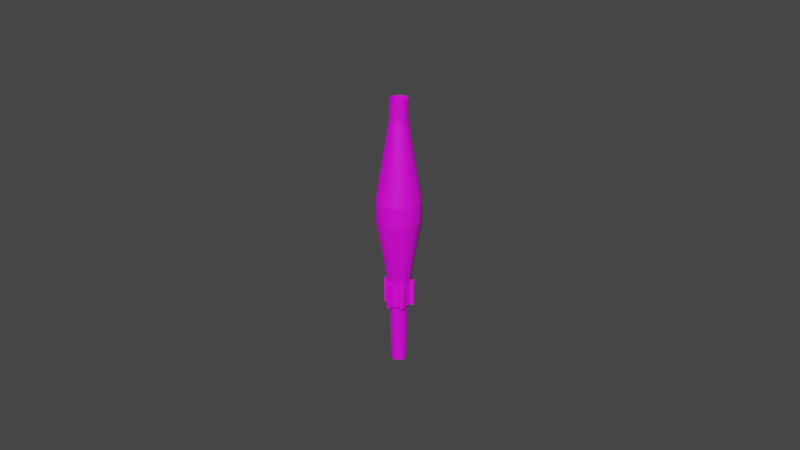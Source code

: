 # Source: Rocket.blend  (saved by Blender 3.0.42; exported with 4.5.12 LTS)
import bpy
from mathutils import Matrix  # noqa: F401  (used for matrix-valued properties, if any)

bpy.ops.wm.read_factory_settings(use_empty=True)
scene = bpy.context.scene
scene.name = 'Scene'

# ---- collections
col_collection = bpy.data.collections.new('Collection'); scene.collection.children.link(col_collection)

# ---- images (referenced by path relative to the original .blend; pixels are not part of the script)
import os
ASSET_DIR = os.environ.get("B2B_ASSET_DIR", "")  # directory of the original .blend (textures are referenced by path, not embedded)
HERE = os.path.dirname(os.path.abspath(__file__))  # packed textures are extracted next to this script under _unpacked/

def load_image(name, relpath, width, height, colorspace="sRGB"):
    """Load a texture the original file referenced (path relative to the .blend, or extracted next to this script)."""
    p = next((c for c in (os.path.join(HERE, relpath), os.path.join(ASSET_DIR, relpath)) if relpath and os.path.exists(c)), "")
    if p:
        img = bpy.data.images.load(p, check_existing=True)
        img.name = name
    else:  # same state as the original file: an image datablock whose file is absent (Cycles renders it pink)
        img = bpy.data.images.new(name, width, height)
        img.source = "FILE"
        img.filepath = "//" + (relpath or name)
    img.colorspace_settings.name = colorspace
    return img
img_material_001_base_color = load_image('Material.001 Base Color', 'Material.001 Base Color.png', 1024, 1024, 'sRGB')

# ---- materials (node trees are filled in below, after node groups)
mat_material_001 = bpy.data.materials.new('Material.001')
mat_material_001.use_transparent_shadow = False

# ---- material node trees
mat_material_001.use_nodes = True; mat_material_001.node_tree.nodes.clear()
_N = mat_material_001.node_tree.nodes; _L = mat_material_001.node_tree.links
n0 = _N.new('ShaderNodeBsdfPrincipled'); n0.name = 'Principled BSDF'; n0.location = (10, 300)
n0.distribution = 'GGX'
n0.subsurface_method = 'RANDOM_WALK_SKIN'
n0.inputs[3].default_value = 1.45
n0.inputs[27].default_value = (0.0, 0.0, 0.0, 1.0)
n0.inputs[28].default_value = 1.0
n1 = _N.new('ShaderNodeOutputMaterial'); n1.name = 'Material Output'; n1.location = (300, 300)
n2 = _N.new('ShaderNodeTexImage'); n2.name = 'Image Texture'; n2.location = (-280, 270)
n2.image = img_material_001_base_color
_L.new(n0.outputs[0], n1.inputs[0])
_L.new(n2.outputs[0], n0.inputs[0])
n1.is_active_output = True

# ---- world
world_world = bpy.data.worlds.new('World'); scene.world = world_world
world_world.use_nodes = True; world_world.node_tree.nodes.clear()
_N = world_world.node_tree.nodes; _L = world_world.node_tree.links
n0 = _N.new('ShaderNodeOutputWorld'); n0.name = 'World Output'; n0.location = (300, 300)
n1 = _N.new('ShaderNodeBackground'); n1.name = 'Background'; n1.location = (10, 300)
n1.inputs[0].default_value = (0.05088, 0.05088, 0.05088, 1.0)
_L.new(n1.outputs[0], n0.inputs[0])
n0.is_active_output = True
world_world.color = (0.05088, 0.05088, 0.05088)
world_world.use_sun_shadow = False
world_world.sun_shadow_jitter_overblur = 0.0

# ---- cameras
cam_camera = bpy.data.cameras.new('Camera')
cam_camera.clip_end = 100.0
cam_camera.ortho_scale = 7.314

# ---- meshes
me_cylinder = bpy.data.meshes.new('Cylinder')
me_cylinder.from_pydata([(-3.544e-09, 0.5193, -1.222), (-1.396e-09, 0.6214, 0.9544), (0.1013, 0.5094, -1.222), (0.1212, 0.6094, 0.9544), (0.1987, 0.4798, -1.222), (0.2378, 0.5741, 0.9544), (0.2885, 0.4318, -1.222), (0.3452, 0.5167, 0.9544), (0.3672, 0.3672, -1.222), (0.4394, 0.4394, 0.9544), (0.4318, 0.2885, -1.222), (0.5167, 0.3452, 0.9544), (0.4798, 0.1987, -1.222), (0.5741, 0.2378, 0.9544), (0.5094, 0.1013, -1.222), (0.6094, 0.1212, 0.9544), (0.5193, -2.867e-08, -1.222), (0.6214, -2.951e-08, 0.9544), (0.5094, -0.1013, -1.222), (0.6094, -0.1212, 0.9544), (0.4798, -0.1987, -1.222), (0.5741, -0.2378, 0.9544), (0.4318, -0.2885, -1.222), (0.5167, -0.3452, 0.9544), (0.3672, -0.3672, -1.222), (0.4394, -0.4394, 0.9544), (0.2885, -0.4318, -1.222), (0.3452, -0.5167, 0.9544), (0.1987, -0.4798, -1.222), (0.2378, -0.5741, 0.9544), (0.1013, -0.5094, -1.222), (0.1212, -0.6094, 0.9544), (-4.895e-08, -0.5193, -1.222), (-5.572e-08, -0.6214, 0.9544), (3.229e-09, 0.7899, -0.5185), (0.1541, 0.7747, -0.5185), (0.3023, 0.7298, -0.5185), (0.4388, 0.6568, -0.5185), (0.5585, 0.5585, -0.5185), (0.6568, 0.4388, -0.5185), (0.7298, 0.3023, -0.5185), (0.7747, 0.1541, -0.5185), (0.7899, -3.823e-08, -0.5185), (0.7747, -0.1541, -0.5185), (0.7298, -0.3023, -0.5185), (0.6568, -0.4388, -0.5185), (0.5585, -0.5585, -0.5185), (0.4388, -0.6568, -0.5185), (0.3023, -0.7298, -0.5185), (0.1541, -0.7747, -0.5185), (-6.583e-08, -0.7899, -0.5185), (2.082e-09, 1.565, 0.1584), (0.3053, 1.535, 0.1584), (0.5988, 1.446, 0.1584), (0.8693, 1.301, 0.1584), (1.106, 1.106, 0.1584), (1.301, 0.8693, 0.1584), (1.446, 0.5988, 0.1584), (1.535, 0.3053, 0.1584), (1.565, -6.051e-08, 0.1584), (1.535, -0.3053, 0.1584), (1.446, -0.5988, 0.1584), (1.301, -0.8693, 0.1584), (1.106, -1.106, 0.1584), (0.8693, -1.301, 0.1584), (0.5988, -1.446, 0.1584), (0.3053, -1.535, 0.1584), (-1.347e-07, -1.565, 0.1584), (-1.396e-09, 0.6214, 0.8047), (0.1212, 0.6094, 0.8047), (0.2378, 0.5741, 0.8047), (0.3452, 0.5167, 0.8047), (0.4394, 0.4394, 0.8047), (0.5167, 0.3452, 0.8047), (0.5741, 0.2378, 0.8047), (0.6094, 0.1212, 0.8047), (0.6214, -2.951e-08, 0.8047), (0.6094, -0.1212, 0.8047), (0.5741, -0.2378, 0.8047), (0.5167, -0.3452, 0.8047), (0.4394, -0.4394, 0.8047), (0.3452, -0.5167, 0.8047), (0.2378, -0.5741, 0.8047), (0.1212, -0.6094, 0.8047), (-5.572e-08, -0.6214, 0.8047), (0.3053, 1.535, -0.0009841), (0.5988, 1.446, -0.0009841), (0.8693, 1.301, -0.0009841), (1.106, 1.106, -0.0009841), (1.301, 0.8693, -0.0009841), (1.446, 0.5988, -0.0009841), (1.535, 0.3053, -0.0009841), (1.565, -6.051e-08, -0.0009841), (1.535, -0.3053, -0.0009841), (1.446, -0.5988, -0.0009841), (1.301, -0.8693, -0.0009841), (1.106, -1.106, -0.0009841), (0.8693, -1.301, -0.0009841), (0.5988, -1.446, -0.0009841), (0.3053, -1.535, -0.0009841), (-1.347e-07, -1.565, -0.0009841), (2.082e-09, 1.565, -0.0009841), (0.1483, 0.7457, -0.7222), (0.2909, 0.7024, -0.7222), (0.4224, 0.6321, -0.7222), (0.5376, 0.5376, -0.7222), (0.6321, 0.4224, -0.7222), (0.7024, 0.2909, -0.7222), (0.7457, 0.1483, -0.7222), (0.7603, -3.035e-08, -0.7222), (0.7457, -0.1483, -0.7222), (0.7024, -0.2909, -0.7222), (0.6321, -0.4224, -0.7222), (0.5376, -0.5376, -0.7222), (0.4224, -0.6321, -0.7222), (0.2909, -0.7024, -0.7222), (0.1483, -0.7457, -0.7222), (-5.736e-08, -0.7603, -0.7222), (9.107e-09, 0.7603, -0.7222), (0.1248, 0.6275, -0.75), (0.2448, 0.5911, -0.75), (0.3555, 0.532, -0.75), (0.4524, 0.4524, -0.75), (0.532, 0.3555, -0.75), (0.5911, 0.2448, -0.75), (0.6275, 0.1248, -0.75), (0.6398, -2.951e-08, -0.75), (0.6275, -0.1248, -0.75), (0.5911, -0.2448, -0.75), (0.532, -0.3555, -0.75), (0.4524, -0.4524, -0.75), (0.3555, -0.532, -0.75), (0.2448, -0.5911, -0.75), (0.1248, -0.6275, -0.75), (-5.315e-08, -0.6398, -0.75), (2.781e-09, 0.6398, -0.75), (0.0, 1.064, -0.7321), (0.0, 1.093, -0.5284), (0.1391, -1.026, -0.5303), (0.0, -1.041, -0.5303), (0.8934, -0.5538, -0.5203), (0.7952, -0.6735, -0.5203), (0.9664, -0.4172, -0.5203), (0.8926, 0.6432, -0.5209), (0.9656, 0.5067, -0.5209), (0.7944, 0.7629, -0.5209), (0.1476, 1.078, -0.5284), (0.1418, 1.049, -0.7321), (0.7735, 0.742, -0.7246), (0.868, 0.6268, -0.7246), (0.9383, 0.4953, -0.7246), (0.9391, -0.4059, -0.724), (0.8688, -0.5373, -0.724), (0.7743, -0.6525, -0.724), (0.1334, -0.9973, -0.734), (0.0, -1.012, -0.734)], [], [(68, 1, 3, 69), (69, 3, 5, 70), (70, 5, 7, 71), (71, 7, 9, 72), (72, 9, 11, 73), (73, 11, 13, 74), (74, 13, 15, 75), (75, 15, 17, 76), (76, 17, 19, 77), (77, 19, 21, 78), (78, 21, 23, 79), (79, 23, 25, 80), (80, 25, 27, 81), (81, 27, 29, 82), (82, 29, 31, 83), (83, 31, 33, 84), (46, 113, 153, 141), (115, 48, 49, 116), (114, 47, 48, 115), (113, 46, 47, 114), (34, 35, 146, 137), (49, 50, 139, 138), (110, 43, 44, 111), (109, 42, 43, 110), (108, 41, 42, 109), (107, 40, 41, 108), (105, 38, 145, 148), (117, 116, 154, 155), (104, 37, 38, 105), (103, 36, 37, 104), (102, 35, 36, 103), (102, 118, 136, 147), (99, 66, 67, 100), (98, 65, 66, 99), (97, 64, 65, 98), (96, 63, 64, 97), (95, 62, 63, 96), (94, 61, 62, 95), (93, 60, 61, 94), (92, 59, 60, 93), (91, 58, 59, 92), (90, 57, 58, 91), (89, 56, 57, 90), (88, 55, 56, 89), (87, 54, 55, 88), (86, 53, 54, 87), (85, 52, 53, 86), (101, 51, 52, 85), (66, 83, 84, 67), (65, 82, 83, 66), (64, 81, 82, 65), (63, 80, 81, 64), (62, 79, 80, 63), (61, 78, 79, 62), (60, 77, 78, 61), (59, 76, 77, 60), (58, 75, 76, 59), (57, 74, 75, 58), (56, 73, 74, 57), (55, 72, 73, 56), (54, 71, 72, 55), (53, 70, 71, 54), (52, 69, 70, 53), (51, 68, 69, 52), (34, 101, 85, 35), (35, 85, 86, 36), (36, 86, 87, 37), (37, 87, 88, 38), (38, 88, 89, 39), (39, 89, 90, 40), (40, 90, 91, 41), (41, 91, 92, 42), (42, 92, 93, 43), (43, 93, 94, 44), (44, 94, 95, 45), (45, 95, 96, 46), (46, 96, 97, 47), (47, 97, 98, 48), (48, 98, 99, 49), (49, 99, 100, 50), (135, 118, 102, 119), (119, 102, 103, 120), (120, 103, 104, 121), (121, 104, 105, 122), (122, 105, 106, 123), (123, 106, 107, 124), (124, 107, 108, 125), (125, 108, 109, 126), (126, 109, 110, 127), (127, 110, 111, 128), (128, 111, 112, 129), (129, 112, 113, 130), (130, 113, 114, 131), (131, 114, 115, 132), (132, 115, 116, 133), (133, 116, 117, 134), (30, 133, 134, 32), (28, 132, 133, 30), (26, 131, 132, 28), (24, 130, 131, 26), (22, 129, 130, 24), (20, 128, 129, 22), (18, 127, 128, 20), (16, 126, 127, 18), (14, 125, 126, 16), (12, 124, 125, 14), (10, 123, 124, 12), (8, 122, 123, 10), (6, 121, 122, 8), (4, 120, 121, 6), (2, 119, 120, 4), (0, 135, 119, 2), (154, 138, 139, 155), (152, 140, 141, 153), (151, 142, 140, 152), (149, 143, 144, 150), (148, 145, 143, 149), (136, 137, 146, 147), (112, 111, 151, 152), (40, 107, 150, 144), (113, 112, 152, 153), (39, 40, 144, 143), (106, 105, 148, 149), (116, 49, 138, 154), (38, 39, 143, 145), (107, 106, 149, 150), (45, 46, 141, 140), (35, 102, 147, 146), (50, 117, 155, 139), (44, 45, 140, 142), (118, 34, 137, 136), (111, 44, 142, 151)])
_uv = me_cylinder.uv_layers.new(name='UVMap')
_uv.uv.foreach_set('vector', [0.2362, 0.7334, 0.2713, 0.7328, 0.2723, 0.7608, 0.2373, 0.7614, 0.2373, 0.7614, 0.2723, 0.7608, 0.2729, 0.7895, 0.2378, 0.7901, 0.2378, 0.7901, 0.2729, 0.7895, 0.2729, 0.8177, 0.2378, 0.8183, 0.2378, 0.8183, 0.2729, 0.8177, 0.2723, 0.8443, 0.2373, 0.8449, 0.2373, 0.8449, 0.2723, 0.8443, 0.2713, 0.8684, 0.2362, 0.869, 0.0872, 0.8953, 0.05214, 0.8953, 0.05082, 0.87, 0.08588, 0.87, 0.08588, 0.87, 0.05082, 0.87, 0.05, 0.8426, 0.08506, 0.8426, 0.08506, 0.8426, 0.05, 0.8426, 0.04973, 0.8141, 0.08479, 0.8141, 0.08479, 0.8141, 0.04973, 0.8141, 0.05, 0.7856, 0.08506, 0.7856, 0.08506, 0.7856, 0.05, 0.7856, 0.05082, 0.7581, 0.08588, 0.7581, 0.08588, 0.7581, 0.05082, 0.7581, 0.05214, 0.7328, 0.0872, 0.7328, 0.2362, 0.8694, 0.2012, 0.8688, 0.2, 0.8445, 0.235, 0.8451, 0.235, 0.8451, 0.2, 0.8445, 0.1994, 0.8177, 0.2344, 0.8183, 0.2344, 0.8183, 0.1994, 0.8177, 0.1994, 0.7894, 0.2344, 0.79, 0.2344, 0.79, 0.1994, 0.7894, 0.2, 0.7607, 0.235, 0.7614, 0.235, 0.7614, 0.2, 0.7607, 0.2012, 0.7328, 0.2362, 0.7335, 0.7767, 0.7604, 0.7284, 0.7643, 0.7321, 0.7201, 0.7804, 0.7162, 0.7315, 0.8316, 0.7799, 0.8304, 0.7804, 0.8668, 0.732, 0.8667, 0.7303, 0.7971, 0.7787, 0.7945, 0.7799, 0.8304, 0.7315, 0.8316, 0.7284, 0.7643, 0.7767, 0.7604, 0.7787, 0.7945, 0.7303, 0.7971, 0.5466, 0.8253, 0.5809, 0.8261, 0.5809, 0.8913, 0.548, 0.8908, 0.8244, 0.8292, 0.8588, 0.8364, 0.8588, 0.8923, 0.8277, 0.8855, 0.04873, 0.7691, 0.0003496, 0.7677, 0.001385, 0.7328, 0.04973, 0.7355, 0.04839, 0.804, 0.0, 0.804, 0.0003496, 0.7677, 0.04873, 0.7691, 0.04873, 0.8389, 0.0003496, 0.8402, 0.0, 0.804, 0.04839, 0.804, 0.04973, 0.8724, 0.001385, 0.8751, 0.0003496, 0.8402, 0.04873, 0.8389, 0.5466, 0.8253, 0.5466, 0.8735, 0.4987, 0.8779, 0.4987, 0.8297, 0.9989, 0.05919, 0.9645, 0.06204, 0.9684, 0.002904, 0.9994, 0.0, 0.1356, 0.7678, 0.0872, 0.7667, 0.08787, 0.7328, 0.1362, 0.7352, 0.1356, 0.8023, 0.0872, 0.8025, 0.0872, 0.7667, 0.1356, 0.7678, 0.1362, 0.8373, 0.08787, 0.8389, 0.0872, 0.8025, 0.1356, 0.8023, 0.9645, 0.4112, 0.9989, 0.4152, 0.9993, 0.4861, 0.9664, 0.4821, 0.8633, 0.5571, 0.826, 0.5564, 0.8291, 0.4861, 0.8664, 0.4868, 0.8617, 0.6292, 0.8244, 0.6285, 0.826, 0.5564, 0.8633, 0.5571, 0.8617, 0.7004, 0.8244, 0.6997, 0.8244, 0.6285, 0.8617, 0.6292, 0.8633, 0.768, 0.826, 0.7673, 0.8244, 0.6997, 0.8617, 0.7004, 0.8664, 0.8292, 0.8291, 0.8285, 0.826, 0.7673, 0.8633, 0.768, 0.8211, 0.5498, 0.7837, 0.5498, 0.7871, 0.4861, 0.8244, 0.4861, 0.819, 0.6189, 0.7817, 0.6189, 0.7837, 0.5498, 0.8211, 0.5498, 0.8183, 0.6908, 0.781, 0.6908, 0.7817, 0.6189, 0.819, 0.6189, 0.819, 0.7626, 0.7817, 0.7626, 0.781, 0.6908, 0.8183, 0.6908, 0.8211, 0.8317, 0.7837, 0.8317, 0.7817, 0.7626, 0.819, 0.7626, 0.8244, 0.8953, 0.7871, 0.8953, 0.7837, 0.8317, 0.8211, 0.8317, 0.869, 0.7675, 0.9063, 0.7669, 0.9037, 0.8275, 0.8664, 0.8281, 0.8703, 0.7005, 0.9076, 0.6998, 0.9063, 0.7669, 0.869, 0.7675, 0.8703, 0.6295, 0.9076, 0.6288, 0.9076, 0.6998, 0.8703, 0.7005, 0.869, 0.5573, 0.9063, 0.5567, 0.9076, 0.6288, 0.8703, 0.6295, 0.8664, 0.4867, 0.9037, 0.4861, 0.9063, 0.5567, 0.869, 0.5573, 0.6635, 0.67, 0.754, 0.4196, 0.781, 0.4257, 0.7314, 0.6853, 0.5982, 0.6422, 0.7281, 0.4085, 0.754, 0.4196, 0.6635, 0.67, 0.538, 0.6028, 0.7042, 0.3929, 0.7281, 0.4085, 0.5982, 0.6422, 0.4852, 0.5536, 0.6832, 0.3733, 0.7042, 0.3929, 0.538, 0.6028, 0.4419, 0.4962, 0.666, 0.3506, 0.6832, 0.3733, 0.4852, 0.5536, 0.4098, 0.433, 0.6533, 0.3255, 0.666, 0.3506, 0.4419, 0.4962, 0.3899, 0.3664, 0.6454, 0.299, 0.6533, 0.3255, 0.4098, 0.433, 0.3833, 0.2989, 0.6427, 0.2722, 0.6454, 0.299, 0.3899, 0.3664, 0.3899, 0.2331, 0.6454, 0.2461, 0.6427, 0.2722, 0.3833, 0.2989, 0.4098, 0.1716, 0.6533, 0.2216, 0.6454, 0.2461, 0.3899, 0.2331, 0.4419, 0.1167, 0.666, 0.1998, 0.6533, 0.2216, 0.4098, 0.1716, 0.4852, 0.0705, 0.6832, 0.1815, 0.666, 0.1998, 0.4419, 0.1167, 0.538, 0.03482, 0.7042, 0.1673, 0.6832, 0.1815, 0.4852, 0.0705, 0.5982, 0.01102, 0.7281, 0.1579, 0.7042, 0.1673, 0.538, 0.03482, 0.6635, 0.0, 0.754, 0.1535, 0.7281, 0.1579, 0.5982, 0.01102, 0.7314, 0.002192, 0.781, 0.1544, 0.754, 0.1535, 0.6635, 0.0, 0.3833, 0.5393, 0.3633, 0.7328, 0.2924, 0.7246, 0.3475, 0.5352, 0.3475, 0.5352, 0.2924, 0.7246, 0.2243, 0.7026, 0.3131, 0.5241, 0.3131, 0.5241, 0.2243, 0.7026, 0.1614, 0.6677, 0.2814, 0.5064, 0.2814, 0.5064, 0.1614, 0.6677, 0.1064, 0.6212, 0.2536, 0.483, 0.2536, 0.483, 0.1064, 0.6212, 0.06122, 0.5649, 0.2308, 0.4546, 0.2308, 0.4546, 0.06122, 0.5649, 0.02765, 0.501, 0.2138, 0.4223, 0.2138, 0.4223, 0.02765, 0.501, 0.00698, 0.4319, 0.2034, 0.3874, 0.2034, 0.3874, 0.00698, 0.4319, 0.0, 0.3603, 0.1999, 0.3513, 0.1999, 0.3513, 0.0, 0.3603, 0.00698, 0.289, 0.2034, 0.3153, 0.2034, 0.3153, 0.00698, 0.289, 0.02765, 0.2206, 0.2138, 0.2807, 0.2138, 0.2807, 0.02765, 0.2206, 0.06122, 0.1578, 0.2308, 0.249, 0.2308, 0.249, 0.06122, 0.1578, 0.1064, 0.103, 0.2536, 0.2214, 0.2536, 0.2214, 0.1064, 0.103, 0.1614, 0.05838, 0.2814, 0.1989, 0.2814, 0.1989, 0.1614, 0.05838, 0.2243, 0.02557, 0.3131, 0.1823, 0.3131, 0.1823, 0.2243, 0.02557, 0.2924, 0.005857, 0.3475, 0.1723, 0.3475, 0.1723, 0.2924, 0.005857, 0.3633, 0.0, 0.3833, 0.1694, 1.0, 0.3864, 0.9989, 0.4152, 0.9645, 0.4112, 0.971, 0.383, 0.971, 0.383, 0.9645, 0.4112, 0.9314, 0.4006, 0.9432, 0.374, 0.9432, 0.374, 0.9314, 0.4006, 0.9009, 0.3836, 0.9175, 0.3598, 0.9175, 0.3598, 0.9009, 0.3836, 0.8741, 0.361, 0.895, 0.3407, 0.895, 0.3407, 0.8741, 0.361, 0.8522, 0.3337, 0.8765, 0.3177, 0.8765, 0.3177, 0.8522, 0.3337, 0.8359, 0.3026, 0.8628, 0.2916, 0.8628, 0.2916, 0.8359, 0.3026, 0.8258, 0.2691, 0.8543, 0.2634, 0.8543, 0.2634, 0.8258, 0.2691, 0.8224, 0.2343, 0.8515, 0.2341, 0.8515, 0.2341, 0.8224, 0.2343, 0.8258, 0.1996, 0.8543, 0.2049, 0.8543, 0.2049, 0.8258, 0.1996, 0.8359, 0.1664, 0.8628, 0.1769, 0.8628, 0.1769, 0.8359, 0.1664, 0.8522, 0.1359, 0.8765, 0.1513, 0.8765, 0.1513, 0.8522, 0.1359, 0.8741, 0.1092, 0.895, 0.1289, 0.895, 0.1289, 0.8741, 0.1092, 0.9009, 0.08755, 0.9175, 0.1106, 0.9175, 0.1106, 0.9009, 0.08755, 0.9314, 0.07161, 0.9432, 0.0972, 0.9432, 0.0972, 0.9314, 0.07161, 0.9645, 0.06204, 0.971, 0.08914, 0.971, 0.08914, 0.9645, 0.06204, 0.9989, 0.05919, 1.0, 0.08675, 0.6128, 0.7198, 0.4993, 0.7141, 0.5006, 0.6853, 0.6138, 0.6965, 0.6123, 0.7438, 0.4987, 0.7436, 0.4993, 0.7141, 0.6128, 0.7198, 0.6123, 0.7674, 0.4987, 0.7727, 0.4987, 0.7436, 0.6123, 0.7438, 0.6128, 0.7898, 0.4993, 0.8003, 0.4987, 0.7727, 0.6123, 0.7674, 0.6138, 0.8101, 0.5006, 0.8253, 0.4993, 0.8003, 0.6128, 0.7898, 0.4975, 0.7222, 0.3844, 0.7114, 0.3857, 0.6853, 0.4987, 0.7011, 0.4969, 0.7452, 0.3835, 0.7396, 0.3844, 0.7114, 0.4975, 0.7222, 0.4966, 0.769, 0.3833, 0.769, 0.3835, 0.7396, 0.4969, 0.7452, 0.4969, 0.7928, 0.3835, 0.7984, 0.3833, 0.769, 0.4966, 0.769, 0.4975, 0.8158, 0.3844, 0.8266, 0.3835, 0.7984, 0.4969, 0.7928, 0.4987, 0.8369, 0.3857, 0.8526, 0.3844, 0.8266, 0.4975, 0.8158, 0.6147, 0.789, 0.7279, 0.8002, 0.7268, 0.8249, 0.6138, 0.8092, 0.6151, 0.7668, 0.7284, 0.7727, 0.7279, 0.8002, 0.6147, 0.789, 0.6151, 0.7432, 0.7284, 0.7437, 0.7284, 0.7727, 0.6151, 0.7668, 0.6147, 0.7193, 0.7279, 0.7142, 0.7284, 0.7437, 0.6151, 0.7432, 0.6138, 0.6958, 0.7268, 0.6853, 0.7279, 0.7142, 0.6147, 0.7193, 0.3835, 0.9011, 0.3833, 0.8526, 0.4155, 0.8526, 0.4144, 0.9011, 0.7296, 0.6904, 0.7777, 0.6853, 0.7804, 0.7162, 0.7321, 0.7201, 0.6131, 0.8253, 0.6131, 0.8738, 0.5809, 0.8738, 0.5821, 0.8254, 0.86, 0.8776, 0.8588, 0.8292, 0.891, 0.8293, 0.891, 0.8777, 0.4461, 0.8526, 0.4461, 0.9011, 0.4155, 0.9013, 0.4166, 0.8528, 0.08838, 0.8873, 0.0872, 0.8389, 0.1214, 0.8389, 0.1212, 0.8873, 0.8522, 0.1359, 0.8359, 0.1664, 0.781, 0.1385, 0.7973, 0.108, 0.1841, 0.8825, 0.1362, 0.8869, 0.1362, 0.8189, 0.1841, 0.8145, 0.8741, 0.1092, 0.8522, 0.1359, 0.7973, 0.108, 0.8193, 0.08138, 0.1682, 0.7405, 0.1994, 0.7328, 0.1994, 0.8062, 0.1682, 0.8139, 0.8522, 0.3337, 0.8741, 0.361, 0.8195, 0.4079, 0.7975, 0.3806, 0.7102, 0.8886, 0.662, 0.8842, 0.662, 0.8249, 0.7102, 0.8293, 0.1362, 0.7411, 0.1682, 0.7405, 0.1682, 0.8139, 0.1362, 0.8145, 0.8359, 0.3026, 0.8522, 0.3337, 0.7975, 0.3806, 0.7812, 0.3495, 0.3274, 0.7808, 0.3306, 0.817, 0.276, 0.8046, 0.2729, 0.7685, 0.3306, 0.8149, 0.3786, 0.8097, 0.3786, 0.8812, 0.3306, 0.8864, 0.662, 0.8842, 0.6138, 0.8889, 0.6138, 0.8297, 0.662, 0.8249, 0.3306, 0.7452, 0.3274, 0.7808, 0.2729, 0.7685, 0.276, 0.7328, 0.3306, 0.7328, 0.3787, 0.7382, 0.3787, 0.8097, 0.3306, 0.8043, 0.3207, 0.8842, 0.2729, 0.8783, 0.2729, 0.817, 0.3207, 0.8229])
me_cylinder.materials.append(mat_material_001)
me_cylinder.use_remesh_fix_poles = True
me_cylinder.use_remesh_preserve_attributes = False
me_cylinder.update()

# ---- objects
ob_camera = bpy.data.objects.new('Camera', cam_camera)
ob_cylinder = bpy.data.objects.new('Cylinder', me_cylinder)

# ---- transforms, parenting, visibility, modifiers, constraints
ob_camera.location = (7.359, -6.926, 4.958)
ob_camera.rotation_euler = (1.109, 0.0, 0.8149)
ob_camera.lock_rotations_4d = False
ob_camera.empty_display_type = 'ARROWS'
ob_camera.color = (0.0, 0.0, 0.0, 0.0)
ob_camera.display_type = 'WIRE'
ob_camera.lineart.crease_threshold = 0.0
ob_cylinder.location = (0.0, 0.0, 0.0)
ob_cylinder.scale = (0.15, 0.15, 1.35)
_m = ob_cylinder.modifiers.new('Mirror', 'MIRROR')
_m.use_clip = True

# ---- collection membership
col_collection.objects.link(ob_camera)
col_collection.objects.link(ob_cylinder)

# ---- scene / render settings (as saved in the file)
scene.camera = ob_camera
scene.frame_start = 1; scene.frame_end = 250; scene.frame_set(1)
scene.render.engine = 'BLENDER_EEVEE_NEXT'
scene.cycles.sampling_pattern = 'TABULATED_SOBOL'
scene.cycles.use_light_tree = False
scene.view_settings.view_transform = 'Filmic'
bpy.context.view_layer.update()

# ---- added for rendering (the .blend has no usable light): sun
light_auto_sun = bpy.data.lights.new('AutoSun', 'SUN')
light_auto_sun.energy = 3.0
light_auto_sun.angle = 0.0523599
ob_auto_sun = bpy.data.objects.new('AutoSun', light_auto_sun)
scene.collection.objects.link(ob_auto_sun)
ob_auto_sun.rotation_euler = (0.872665, 0.174533, 0.523599)
bpy.context.view_layer.update()
